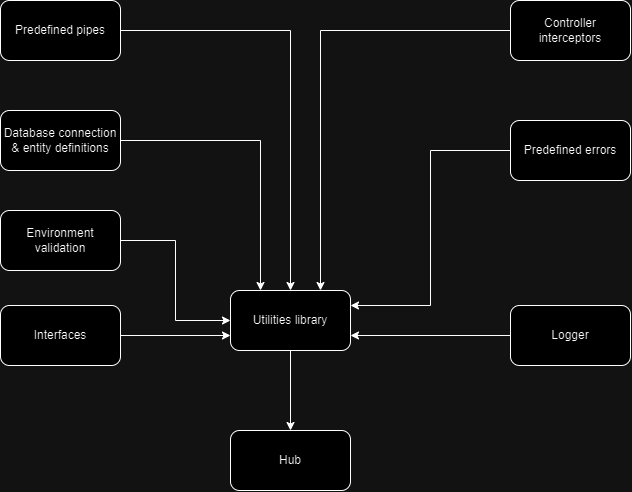

The diagram above was exported from draw.io. Its source (the exported page's mxGraphModel, read from the mxfile embedded in the PNG):
<mxGraphModel dx="1062" dy="621" grid="1" gridSize="10" guides="1" tooltips="1" connect="1" arrows="1" fold="1" page="1" pageScale="1" pageWidth="827" pageHeight="1169" math="0" shadow="0">
  <root>
    <mxCell id="0" />
    <mxCell id="1" parent="0" />
    <mxCell id="LF2yxBHTHtFRYXxcs6Vg-4" value="" style="edgeStyle=orthogonalEdgeStyle;rounded=0;orthogonalLoop=1;jettySize=auto;html=1;" parent="1" source="LF2yxBHTHtFRYXxcs6Vg-1" target="LF2yxBHTHtFRYXxcs6Vg-3" edge="1">
      <mxGeometry relative="1" as="geometry" />
    </mxCell>
    <mxCell id="LF2yxBHTHtFRYXxcs6Vg-1" value="Utilities library" style="rounded=1;whiteSpace=wrap;html=1;" parent="1" vertex="1">
      <mxGeometry x="330" y="370" width="120" height="60" as="geometry" />
    </mxCell>
    <mxCell id="LF2yxBHTHtFRYXxcs6Vg-3" value="Hub" style="whiteSpace=wrap;html=1;rounded=1;" parent="1" vertex="1">
      <mxGeometry x="330" y="510" width="120" height="60" as="geometry" />
    </mxCell>
    <mxCell id="IKnA6JGYsQ7Wh1joPdEQ-9" style="edgeStyle=orthogonalEdgeStyle;rounded=0;orthogonalLoop=1;jettySize=auto;html=1;exitX=1;exitY=0.5;exitDx=0;exitDy=0;entryX=0.25;entryY=0;entryDx=0;entryDy=0;" edge="1" parent="1" source="IKnA6JGYsQ7Wh1joPdEQ-1" target="LF2yxBHTHtFRYXxcs6Vg-1">
      <mxGeometry relative="1" as="geometry" />
    </mxCell>
    <mxCell id="IKnA6JGYsQ7Wh1joPdEQ-1" value="Database connection &amp;amp; entity definitions" style="rounded=1;whiteSpace=wrap;html=1;" vertex="1" parent="1">
      <mxGeometry x="100" y="190" width="120" height="60" as="geometry" />
    </mxCell>
    <mxCell id="IKnA6JGYsQ7Wh1joPdEQ-8" style="edgeStyle=orthogonalEdgeStyle;rounded=0;orthogonalLoop=1;jettySize=auto;html=1;entryX=0;entryY=0.5;entryDx=0;entryDy=0;" edge="1" parent="1" source="IKnA6JGYsQ7Wh1joPdEQ-2" target="LF2yxBHTHtFRYXxcs6Vg-1">
      <mxGeometry relative="1" as="geometry" />
    </mxCell>
    <mxCell id="IKnA6JGYsQ7Wh1joPdEQ-2" value="Environment validation" style="rounded=1;whiteSpace=wrap;html=1;" vertex="1" parent="1">
      <mxGeometry x="100" y="290" width="120" height="60" as="geometry" />
    </mxCell>
    <mxCell id="IKnA6JGYsQ7Wh1joPdEQ-10" style="edgeStyle=orthogonalEdgeStyle;rounded=0;orthogonalLoop=1;jettySize=auto;html=1;entryX=0.5;entryY=0;entryDx=0;entryDy=0;" edge="1" parent="1" source="IKnA6JGYsQ7Wh1joPdEQ-3" target="LF2yxBHTHtFRYXxcs6Vg-1">
      <mxGeometry relative="1" as="geometry" />
    </mxCell>
    <mxCell id="IKnA6JGYsQ7Wh1joPdEQ-3" value="Predefined pipes" style="rounded=1;whiteSpace=wrap;html=1;" vertex="1" parent="1">
      <mxGeometry x="100" y="80" width="120" height="60" as="geometry" />
    </mxCell>
    <mxCell id="IKnA6JGYsQ7Wh1joPdEQ-11" style="edgeStyle=orthogonalEdgeStyle;rounded=0;orthogonalLoop=1;jettySize=auto;html=1;exitX=0;exitY=0.5;exitDx=0;exitDy=0;entryX=0.75;entryY=0;entryDx=0;entryDy=0;" edge="1" parent="1" source="IKnA6JGYsQ7Wh1joPdEQ-4" target="LF2yxBHTHtFRYXxcs6Vg-1">
      <mxGeometry relative="1" as="geometry" />
    </mxCell>
    <mxCell id="IKnA6JGYsQ7Wh1joPdEQ-4" value="Controller interceptors" style="rounded=1;whiteSpace=wrap;html=1;" vertex="1" parent="1">
      <mxGeometry x="610" y="80" width="120" height="60" as="geometry" />
    </mxCell>
    <mxCell id="IKnA6JGYsQ7Wh1joPdEQ-7" style="edgeStyle=orthogonalEdgeStyle;rounded=0;orthogonalLoop=1;jettySize=auto;html=1;entryX=0;entryY=0.75;entryDx=0;entryDy=0;" edge="1" parent="1" source="IKnA6JGYsQ7Wh1joPdEQ-5" target="LF2yxBHTHtFRYXxcs6Vg-1">
      <mxGeometry relative="1" as="geometry" />
    </mxCell>
    <mxCell id="IKnA6JGYsQ7Wh1joPdEQ-5" value="Interfaces" style="rounded=1;whiteSpace=wrap;html=1;" vertex="1" parent="1">
      <mxGeometry x="100" y="385" width="120" height="60" as="geometry" />
    </mxCell>
    <mxCell id="IKnA6JGYsQ7Wh1joPdEQ-13" style="edgeStyle=orthogonalEdgeStyle;rounded=0;orthogonalLoop=1;jettySize=auto;html=1;exitX=0;exitY=0.5;exitDx=0;exitDy=0;entryX=1;entryY=0.25;entryDx=0;entryDy=0;" edge="1" parent="1" source="IKnA6JGYsQ7Wh1joPdEQ-6" target="LF2yxBHTHtFRYXxcs6Vg-1">
      <mxGeometry relative="1" as="geometry" />
    </mxCell>
    <mxCell id="IKnA6JGYsQ7Wh1joPdEQ-6" value="Predefined errors" style="rounded=1;whiteSpace=wrap;html=1;" vertex="1" parent="1">
      <mxGeometry x="610" y="200" width="120" height="60" as="geometry" />
    </mxCell>
    <mxCell id="IKnA6JGYsQ7Wh1joPdEQ-15" style="edgeStyle=orthogonalEdgeStyle;rounded=0;orthogonalLoop=1;jettySize=auto;html=1;exitX=0;exitY=0.5;exitDx=0;exitDy=0;entryX=1;entryY=0.75;entryDx=0;entryDy=0;" edge="1" parent="1" source="IKnA6JGYsQ7Wh1joPdEQ-14" target="LF2yxBHTHtFRYXxcs6Vg-1">
      <mxGeometry relative="1" as="geometry" />
    </mxCell>
    <mxCell id="IKnA6JGYsQ7Wh1joPdEQ-14" value="Logger" style="rounded=1;whiteSpace=wrap;html=1;" vertex="1" parent="1">
      <mxGeometry x="610" y="385" width="120" height="60" as="geometry" />
    </mxCell>
  </root>
</mxGraphModel>